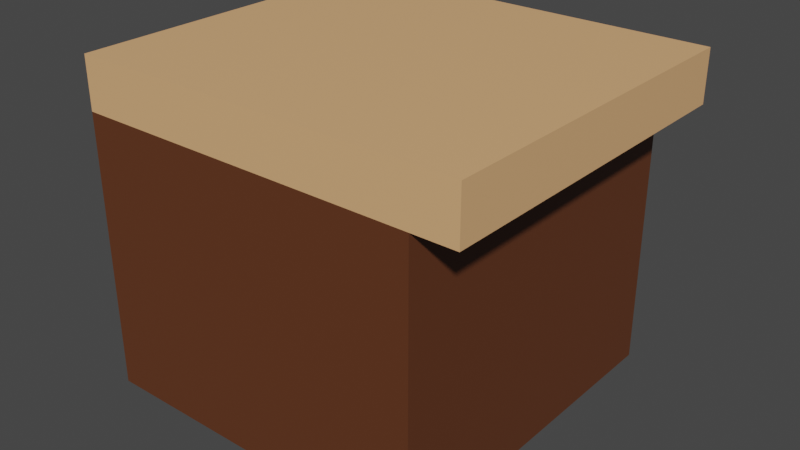 # Source: Table.blend  (saved by Blender 2.90.8; exported with 4.5.12 LTS)
import bpy
from mathutils import Matrix  # noqa: F401  (used for matrix-valued properties, if any)

bpy.ops.wm.read_factory_settings(use_empty=True)
scene = bpy.context.scene
scene.name = 'Scene'

# ---- collections
col_collection = bpy.data.collections.new('Collection'); scene.collection.children.link(col_collection)

# ---- materials (node trees are filled in below, after node groups)
mat_tabletop = bpy.data.materials.new('TableTop')
mat_tabletop.use_transparent_shadow = False
mat_tableside = bpy.data.materials.new('TableSide')
mat_tableside.use_transparent_shadow = False

# ---- material node trees
mat_tabletop.use_nodes = True; mat_tabletop.node_tree.nodes.clear()
_N = mat_tabletop.node_tree.nodes; _L = mat_tabletop.node_tree.links
n0 = _N.new('ShaderNodeBsdfPrincipled'); n0.name = 'Principled BSDF'; n0.location = (10, 300)
n0.distribution = 'GGX'
n0.subsurface_method = 'BURLEY'
n0.inputs[0].default_value = (0.8, 0.4406, 0.2046, 1.0)
n0.inputs[3].default_value = 1.45
n0.inputs[27].default_value = (0.0, 0.0, 0.0, 1.0)
n0.inputs[28].default_value = 1.0
n1 = _N.new('ShaderNodeOutputMaterial'); n1.name = 'Material Output'; n1.location = (300, 300)
_L.new(n0.outputs[0], n1.inputs[0])
n1.is_active_output = True
mat_tableside.use_nodes = True; mat_tableside.node_tree.nodes.clear()
_N = mat_tableside.node_tree.nodes; _L = mat_tableside.node_tree.links
n0 = _N.new('ShaderNodeBsdfPrincipled'); n0.name = 'Principled BSDF'; n0.location = (10, 300)
n0.distribution = 'GGX'
n0.subsurface_method = 'BURLEY'
n0.inputs[0].default_value = (0.1193, 0.03716, 0.01313, 1.0)
n0.inputs[3].default_value = 1.45
n0.inputs[27].default_value = (0.0, 0.0, 0.0, 1.0)
n0.inputs[28].default_value = 1.0
n1 = _N.new('ShaderNodeOutputMaterial'); n1.name = 'Material Output'; n1.location = (300, 300)
_L.new(n0.outputs[0], n1.inputs[0])
n1.is_active_output = True

# ---- world
world_world = bpy.data.worlds.new('World'); scene.world = world_world
world_world.use_nodes = True; world_world.node_tree.nodes.clear()
_N = world_world.node_tree.nodes; _L = world_world.node_tree.links
n0 = _N.new('ShaderNodeOutputWorld'); n0.name = 'World Output'; n0.location = (300, 300)
n1 = _N.new('ShaderNodeBackground'); n1.name = 'Background'; n1.location = (10, 300)
n1.inputs[0].default_value = (0.05088, 0.05088, 0.05088, 1.0)
_L.new(n1.outputs[0], n0.inputs[0])
n0.is_active_output = True
world_world.color = (0.05088, 0.05088, 0.05088)
world_world.use_sun_shadow = False
world_world.sun_shadow_jitter_overblur = 0.0

# ---- meshes
me_cube_001 = bpy.data.meshes.new('Cube.001')
me_cube_001.from_pydata([(-1.0, -1.0, -1.0), (-1.0, -1.0, 0.5898), (-1.0, 1.0, -1.0), (-1.0, 1.0, 0.5898), (1.0, -1.0, -1.0), (1.0, -1.0, 0.5898), (1.0, 1.0, -1.0), (1.0, 1.0, 0.5898), (-1.0, -1.0, 0.8848), (-1.0, 1.0, 0.8848), (1.0, 1.0, 0.8848), (1.0, -1.0, 0.8848), (1.246, 1.0, 0.5898), (1.246, -1.0, 0.5898), (1.246, 1.0, 0.8848), (1.246, -1.0, 0.8848)], [], [(0, 1, 3, 2), (2, 3, 7, 6), (6, 7, 5, 4), (4, 5, 1, 0), (2, 6, 4, 0), (3, 1, 8, 9), (10, 9, 8, 11), (1, 5, 11, 8), (7, 3, 9, 10), (11, 5, 13, 15), (13, 12, 14, 15), (10, 11, 15, 14), (5, 7, 12, 13), (7, 10, 14, 12)])
me_cube_001.polygons.foreach_set('material_index', [1, 1, 1, 1, 1, 0, 0, 0, 0, 0, 0, 0, 0, 0])
_uv = me_cube_001.uv_layers.new(name='UVMap')
_uv.uv.foreach_set('vector', [0.375, 0.0, 0.625, 0.0, 0.625, 0.25, 0.375, 0.25, 0.375, 0.25, 0.625, 0.25, 0.625, 0.5, 0.375, 0.5, 0.375, 0.5, 0.625, 0.5, 0.625, 0.75, 0.375, 0.75, 0.375, 0.75, 0.625, 0.75, 0.625, 1.0, 0.375, 1.0, 0.125, 0.5, 0.375, 0.5, 0.375, 0.75, 0.125, 0.75, 0.625, 0.25, 0.625, 0.0, 0.625, 0.0, 0.625, 0.25, 0.625, 0.5, 0.875, 0.5, 0.875, 0.75, 0.625, 0.75, 0.625, 1.0, 0.625, 0.75, 0.625, 0.75, 0.625, 1.0, 0.625, 0.5, 0.625, 0.25, 0.625, 0.25, 0.625, 0.5, 0.625, 0.75, 0.625, 0.75, 0.625, 0.75, 0.625, 0.75, 0.625, 0.75, 0.625, 0.5, 0.625, 0.5, 0.625, 0.75, 0.625, 0.5, 0.625, 0.75, 0.625, 0.75, 0.625, 0.5, 0.625, 0.75, 0.625, 0.5, 0.625, 0.5, 0.625, 0.75, 0.625, 0.5, 0.625, 0.5, 0.625, 0.5, 0.625, 0.5])
me_cube_001.materials.append(mat_tabletop)
me_cube_001.materials.append(mat_tableside)
me_cube_001.use_remesh_fix_poles = True
me_cube_001.use_remesh_preserve_attributes = False
me_cube_001.use_mirror_vertex_groups = False
me_cube_001.update()

# ---- objects
ob_cube = bpy.data.objects.new('Cube', me_cube_001)

# ---- transforms, parenting, visibility, modifiers, constraints
ob_cube.location = (0.0, 0.0, 0.0)
ob_cube.lineart.crease_threshold = 0.0

# ---- collection membership
col_collection.objects.link(ob_cube)

# ---- scene / render settings (as saved in the file)
scene.frame_start = 1; scene.frame_end = 250; scene.frame_set(1)
scene.render.engine = 'BLENDER_EEVEE_NEXT'
scene.cycles.use_denoising = False
scene.cycles.samples = 128
scene.cycles.sampling_pattern = 'TABULATED_SOBOL'
scene.cycles.use_adaptive_sampling = False
scene.cycles.use_light_tree = False
scene.view_settings.view_transform = 'Filmic'
bpy.context.view_layer.update()

# ---- added for rendering (the .blend has no active camera and no usable light): camera, sun
cam_auto = bpy.data.cameras.new('AutoCamera')
cam_auto.lens = 50.0
cam_auto.sensor_width = 36.0
cam_auto.clip_end = 1000.0
ob_auto_camera = bpy.data.objects.new('AutoCamera', cam_auto)
scene.collection.objects.link(ob_auto_camera)
ob_auto_camera.location = (3.40653, -3.9404, 2.56934)
ob_auto_camera.rotation_euler = (1.09748, -7.21219e-08, 0.694738)
scene.camera = ob_auto_camera
light_auto_sun = bpy.data.lights.new('AutoSun', 'SUN')
light_auto_sun.energy = 3.0
light_auto_sun.angle = 0.0523599
ob_auto_sun = bpy.data.objects.new('AutoSun', light_auto_sun)
scene.collection.objects.link(ob_auto_sun)
ob_auto_sun.rotation_euler = (0.872665, 0.174533, 0.523599)
bpy.context.view_layer.update()
